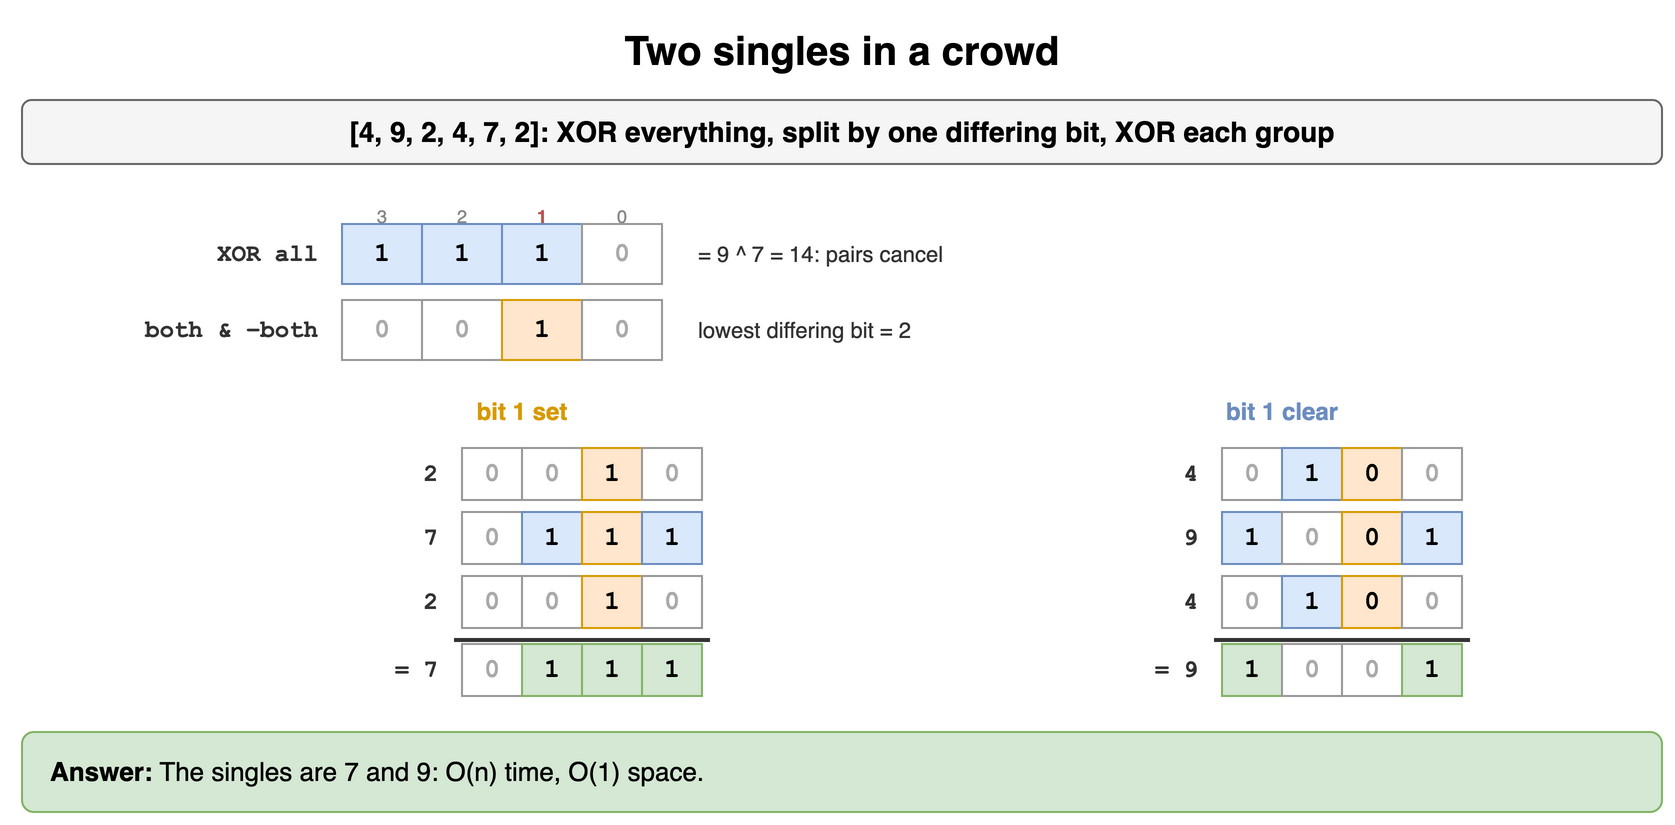

The diagram above was exported from draw.io. Its source (the exported page's mxGraphModel, read from the mxfile embedded in the PNG):
<mxGraphModel dx="900" dy="422" grid="1" gridSize="10" guides="1" tooltips="1" connect="1" arrows="1" fold="1" page="1" pageScale="1" pageWidth="900" pageHeight="422" math="0" shadow="0">
  <root>
    <mxCell id="0" />
    <mxCell id="1" parent="0" />
    <mxCell id="d141" value="Two singles in a crowd" style="text;html=1;align=center;verticalAlign=middle;whiteSpace=wrap;fontSize=20;fontStyle=1;" vertex="1" parent="1">
      <mxGeometry x="40" y="10" width="820" height="30" as="geometry" />
    </mxCell>
    <mxCell id="d142" value="[4, 9, 2, 4, 7, 2]: XOR everything, split by one differing bit, XOR each group" style="rounded=1;whiteSpace=wrap;html=1;fillColor=#f5f5f5;strokeColor=#666666;fontStyle=1;fontSize=14;" vertex="1" parent="1">
      <mxGeometry x="40" y="50" width="820" height="32" as="geometry" />
    </mxCell>
    <mxCell id="d143" value="3" style="text;html=1;whiteSpace=wrap;fontSize=11;align=center;fontSize=9;fontColor=#888888;" vertex="1" parent="1">
      <mxGeometry x="196" y="96" width="48" height="14" as="geometry" />
    </mxCell>
    <mxCell id="d144" value="2" style="text;html=1;whiteSpace=wrap;fontSize=11;align=center;fontSize=9;fontColor=#888888;" vertex="1" parent="1">
      <mxGeometry x="236" y="96" width="48" height="14" as="geometry" />
    </mxCell>
    <mxCell id="d145" value="1" style="text;html=1;whiteSpace=wrap;fontSize=11;align=center;fontSize=9;fontColor=#b85450;fontStyle=1;" vertex="1" parent="1">
      <mxGeometry x="276" y="96" width="48" height="14" as="geometry" />
    </mxCell>
    <mxCell id="d146" value="0" style="text;html=1;whiteSpace=wrap;fontSize=11;align=center;fontSize=9;fontColor=#888888;" vertex="1" parent="1">
      <mxGeometry x="316" y="96" width="48" height="14" as="geometry" />
    </mxCell>
    <mxCell id="d147" value="1" style="rounded=0;whiteSpace=wrap;html=1;fontFamily=Courier New;fontStyle=1;fontSize=13;fillColor=#dae8fc;strokeColor=#6c8ebf;" vertex="1" parent="1">
      <mxGeometry x="200" y="112" width="40" height="30" as="geometry" />
    </mxCell>
    <mxCell id="d148" value="1" style="rounded=0;whiteSpace=wrap;html=1;fontFamily=Courier New;fontStyle=1;fontSize=13;fillColor=#dae8fc;strokeColor=#6c8ebf;" vertex="1" parent="1">
      <mxGeometry x="240" y="112" width="40" height="30" as="geometry" />
    </mxCell>
    <mxCell id="d149" value="1" style="rounded=0;whiteSpace=wrap;html=1;fontFamily=Courier New;fontStyle=1;fontSize=13;fillColor=#dae8fc;strokeColor=#6c8ebf;" vertex="1" parent="1">
      <mxGeometry x="280" y="112" width="40" height="30" as="geometry" />
    </mxCell>
    <mxCell id="d1410" value="0" style="rounded=0;whiteSpace=wrap;html=1;fontFamily=Courier New;fontStyle=1;fontSize=13;fillColor=#ffffff;strokeColor=#999999;fontColor=#aaaaaa;" vertex="1" parent="1">
      <mxGeometry x="320" y="112" width="40" height="30" as="geometry" />
    </mxCell>
    <mxCell id="d1411" value="XOR all" style="text;html=1;whiteSpace=wrap;fontSize=11;align=right;verticalAlign=middle;fontStyle=1;fontSize=12;fontFamily=Courier New;fontColor=#333333;" vertex="1" parent="1">
      <mxGeometry x="60" y="112" width="130" height="30" as="geometry" />
    </mxCell>
    <mxCell id="d1412" value="= 9 ^ 7 = 14: pairs cancel" style="text;html=1;whiteSpace=wrap;fontSize=11;align=left;verticalAlign=middle;fontColor=#333333;" vertex="1" parent="1">
      <mxGeometry x="376" y="112" width="330" height="30" as="geometry" />
    </mxCell>
    <mxCell id="d1413" value="0" style="rounded=0;whiteSpace=wrap;html=1;fontFamily=Courier New;fontStyle=1;fontSize=13;fillColor=#ffffff;strokeColor=#999999;fontColor=#aaaaaa;" vertex="1" parent="1">
      <mxGeometry x="200" y="150" width="40" height="30" as="geometry" />
    </mxCell>
    <mxCell id="d1414" value="0" style="rounded=0;whiteSpace=wrap;html=1;fontFamily=Courier New;fontStyle=1;fontSize=13;fillColor=#ffffff;strokeColor=#999999;fontColor=#aaaaaa;" vertex="1" parent="1">
      <mxGeometry x="240" y="150" width="40" height="30" as="geometry" />
    </mxCell>
    <mxCell id="d1415" value="1" style="rounded=0;whiteSpace=wrap;html=1;fontFamily=Courier New;fontStyle=1;fontSize=13;fillColor=#ffe6cc;strokeColor=#d79b00;" vertex="1" parent="1">
      <mxGeometry x="280" y="150" width="40" height="30" as="geometry" />
    </mxCell>
    <mxCell id="d1416" value="0" style="rounded=0;whiteSpace=wrap;html=1;fontFamily=Courier New;fontStyle=1;fontSize=13;fillColor=#ffffff;strokeColor=#999999;fontColor=#aaaaaa;" vertex="1" parent="1">
      <mxGeometry x="320" y="150" width="40" height="30" as="geometry" />
    </mxCell>
    <mxCell id="d1417" value="both &amp; −both" style="text;html=1;whiteSpace=wrap;fontSize=11;align=right;verticalAlign=middle;fontStyle=1;fontSize=12;fontFamily=Courier New;fontColor=#333333;" vertex="1" parent="1">
      <mxGeometry x="60" y="150" width="130" height="30" as="geometry" />
    </mxCell>
    <mxCell id="d1418" value="lowest differing bit = 2" style="text;html=1;whiteSpace=wrap;fontSize=11;align=left;verticalAlign=middle;fontColor=#333333;" vertex="1" parent="1">
      <mxGeometry x="376" y="150" width="330" height="30" as="geometry" />
    </mxCell>
    <mxCell id="d1419" value="bit 1 set" style="text;html=1;whiteSpace=wrap;fontSize=11;fontStyle=1;fontSize=12;align=center;fontColor=#d79b00;" vertex="1" parent="1">
      <mxGeometry x="140" y="192" width="300" height="18" as="geometry" />
    </mxCell>
    <mxCell id="d1420" value="0" style="rounded=0;whiteSpace=wrap;html=1;fontFamily=Courier New;fontStyle=1;fontSize=13;fillColor=#ffffff;strokeColor=#999999;fontColor=#aaaaaa;" vertex="1" parent="1">
      <mxGeometry x="260" y="224" width="30" height="26" as="geometry" />
    </mxCell>
    <mxCell id="d1421" value="0" style="rounded=0;whiteSpace=wrap;html=1;fontFamily=Courier New;fontStyle=1;fontSize=13;fillColor=#ffffff;strokeColor=#999999;fontColor=#aaaaaa;" vertex="1" parent="1">
      <mxGeometry x="290" y="224" width="30" height="26" as="geometry" />
    </mxCell>
    <mxCell id="d1422" value="1" style="rounded=0;whiteSpace=wrap;html=1;fontFamily=Courier New;fontStyle=1;fontSize=13;fillColor=#ffe6cc;strokeColor=#d79b00;" vertex="1" parent="1">
      <mxGeometry x="320" y="224" width="30" height="26" as="geometry" />
    </mxCell>
    <mxCell id="d1423" value="0" style="rounded=0;whiteSpace=wrap;html=1;fontFamily=Courier New;fontStyle=1;fontSize=13;fillColor=#ffffff;strokeColor=#999999;fontColor=#aaaaaa;" vertex="1" parent="1">
      <mxGeometry x="350" y="224" width="30" height="26" as="geometry" />
    </mxCell>
    <mxCell id="d1424" value="2" style="text;html=1;whiteSpace=wrap;fontSize=11;align=right;verticalAlign=middle;fontStyle=1;fontSize=12;fontFamily=Courier New;fontColor=#333333;" vertex="1" parent="1">
      <mxGeometry x="190" y="224" width="60" height="26" as="geometry" />
    </mxCell>
    <mxCell id="d1425" value="0" style="rounded=0;whiteSpace=wrap;html=1;fontFamily=Courier New;fontStyle=1;fontSize=13;fillColor=#ffffff;strokeColor=#999999;fontColor=#aaaaaa;" vertex="1" parent="1">
      <mxGeometry x="260" y="256" width="30" height="26" as="geometry" />
    </mxCell>
    <mxCell id="d1426" value="1" style="rounded=0;whiteSpace=wrap;html=1;fontFamily=Courier New;fontStyle=1;fontSize=13;fillColor=#dae8fc;strokeColor=#6c8ebf;" vertex="1" parent="1">
      <mxGeometry x="290" y="256" width="30" height="26" as="geometry" />
    </mxCell>
    <mxCell id="d1427" value="1" style="rounded=0;whiteSpace=wrap;html=1;fontFamily=Courier New;fontStyle=1;fontSize=13;fillColor=#ffe6cc;strokeColor=#d79b00;" vertex="1" parent="1">
      <mxGeometry x="320" y="256" width="30" height="26" as="geometry" />
    </mxCell>
    <mxCell id="d1428" value="1" style="rounded=0;whiteSpace=wrap;html=1;fontFamily=Courier New;fontStyle=1;fontSize=13;fillColor=#dae8fc;strokeColor=#6c8ebf;" vertex="1" parent="1">
      <mxGeometry x="350" y="256" width="30" height="26" as="geometry" />
    </mxCell>
    <mxCell id="d1429" value="7" style="text;html=1;whiteSpace=wrap;fontSize=11;align=right;verticalAlign=middle;fontStyle=1;fontSize=12;fontFamily=Courier New;fontColor=#333333;" vertex="1" parent="1">
      <mxGeometry x="190" y="256" width="60" height="26" as="geometry" />
    </mxCell>
    <mxCell id="d1430" value="0" style="rounded=0;whiteSpace=wrap;html=1;fontFamily=Courier New;fontStyle=1;fontSize=13;fillColor=#ffffff;strokeColor=#999999;fontColor=#aaaaaa;" vertex="1" parent="1">
      <mxGeometry x="260" y="288" width="30" height="26" as="geometry" />
    </mxCell>
    <mxCell id="d1431" value="0" style="rounded=0;whiteSpace=wrap;html=1;fontFamily=Courier New;fontStyle=1;fontSize=13;fillColor=#ffffff;strokeColor=#999999;fontColor=#aaaaaa;" vertex="1" parent="1">
      <mxGeometry x="290" y="288" width="30" height="26" as="geometry" />
    </mxCell>
    <mxCell id="d1432" value="1" style="rounded=0;whiteSpace=wrap;html=1;fontFamily=Courier New;fontStyle=1;fontSize=13;fillColor=#ffe6cc;strokeColor=#d79b00;" vertex="1" parent="1">
      <mxGeometry x="320" y="288" width="30" height="26" as="geometry" />
    </mxCell>
    <mxCell id="d1433" value="0" style="rounded=0;whiteSpace=wrap;html=1;fontFamily=Courier New;fontStyle=1;fontSize=13;fillColor=#ffffff;strokeColor=#999999;fontColor=#aaaaaa;" vertex="1" parent="1">
      <mxGeometry x="350" y="288" width="30" height="26" as="geometry" />
    </mxCell>
    <mxCell id="d1434" value="2" style="text;html=1;whiteSpace=wrap;fontSize=11;align=right;verticalAlign=middle;fontStyle=1;fontSize=12;fontFamily=Courier New;fontColor=#333333;" vertex="1" parent="1">
      <mxGeometry x="190" y="288" width="60" height="26" as="geometry" />
    </mxCell>
    <mxCell id="d1435" value="" style="rounded=0;html=1;fillColor=#333333;strokeColor=none;" vertex="1" parent="1">
      <mxGeometry x="256" y="319" width="128" height="2" as="geometry" />
    </mxCell>
    <mxCell id="d1436" value="0" style="rounded=0;whiteSpace=wrap;html=1;fontFamily=Courier New;fontStyle=1;fontSize=13;fillColor=#ffffff;strokeColor=#999999;fontColor=#aaaaaa;" vertex="1" parent="1">
      <mxGeometry x="260" y="322" width="30" height="26" as="geometry" />
    </mxCell>
    <mxCell id="d1437" value="1" style="rounded=0;whiteSpace=wrap;html=1;fontFamily=Courier New;fontStyle=1;fontSize=13;fillColor=#d5e8d4;strokeColor=#82b366;" vertex="1" parent="1">
      <mxGeometry x="290" y="322" width="30" height="26" as="geometry" />
    </mxCell>
    <mxCell id="d1438" value="1" style="rounded=0;whiteSpace=wrap;html=1;fontFamily=Courier New;fontStyle=1;fontSize=13;fillColor=#d5e8d4;strokeColor=#82b366;" vertex="1" parent="1">
      <mxGeometry x="320" y="322" width="30" height="26" as="geometry" />
    </mxCell>
    <mxCell id="d1439" value="1" style="rounded=0;whiteSpace=wrap;html=1;fontFamily=Courier New;fontStyle=1;fontSize=13;fillColor=#d5e8d4;strokeColor=#82b366;" vertex="1" parent="1">
      <mxGeometry x="350" y="322" width="30" height="26" as="geometry" />
    </mxCell>
    <mxCell id="d1440" value="= 7" style="text;html=1;whiteSpace=wrap;fontSize=11;align=right;verticalAlign=middle;fontStyle=1;fontSize=12;fontFamily=Courier New;fontColor=#333333;" vertex="1" parent="1">
      <mxGeometry x="190" y="322" width="60" height="26" as="geometry" />
    </mxCell>
    <mxCell id="d1441" value="bit 1 clear" style="text;html=1;whiteSpace=wrap;fontSize=11;fontStyle=1;fontSize=12;align=center;fontColor=#6c8ebf;" vertex="1" parent="1">
      <mxGeometry x="520" y="192" width="300" height="18" as="geometry" />
    </mxCell>
    <mxCell id="d1442" value="0" style="rounded=0;whiteSpace=wrap;html=1;fontFamily=Courier New;fontStyle=1;fontSize=13;fillColor=#ffffff;strokeColor=#999999;fontColor=#aaaaaa;" vertex="1" parent="1">
      <mxGeometry x="640" y="224" width="30" height="26" as="geometry" />
    </mxCell>
    <mxCell id="d1443" value="1" style="rounded=0;whiteSpace=wrap;html=1;fontFamily=Courier New;fontStyle=1;fontSize=13;fillColor=#dae8fc;strokeColor=#6c8ebf;" vertex="1" parent="1">
      <mxGeometry x="670" y="224" width="30" height="26" as="geometry" />
    </mxCell>
    <mxCell id="d1444" value="0" style="rounded=0;whiteSpace=wrap;html=1;fontFamily=Courier New;fontStyle=1;fontSize=13;fillColor=#ffe6cc;strokeColor=#d79b00;" vertex="1" parent="1">
      <mxGeometry x="700" y="224" width="30" height="26" as="geometry" />
    </mxCell>
    <mxCell id="d1445" value="0" style="rounded=0;whiteSpace=wrap;html=1;fontFamily=Courier New;fontStyle=1;fontSize=13;fillColor=#ffffff;strokeColor=#999999;fontColor=#aaaaaa;" vertex="1" parent="1">
      <mxGeometry x="730" y="224" width="30" height="26" as="geometry" />
    </mxCell>
    <mxCell id="d1446" value="4" style="text;html=1;whiteSpace=wrap;fontSize=11;align=right;verticalAlign=middle;fontStyle=1;fontSize=12;fontFamily=Courier New;fontColor=#333333;" vertex="1" parent="1">
      <mxGeometry x="570" y="224" width="60" height="26" as="geometry" />
    </mxCell>
    <mxCell id="d1447" value="1" style="rounded=0;whiteSpace=wrap;html=1;fontFamily=Courier New;fontStyle=1;fontSize=13;fillColor=#dae8fc;strokeColor=#6c8ebf;" vertex="1" parent="1">
      <mxGeometry x="640" y="256" width="30" height="26" as="geometry" />
    </mxCell>
    <mxCell id="d1448" value="0" style="rounded=0;whiteSpace=wrap;html=1;fontFamily=Courier New;fontStyle=1;fontSize=13;fillColor=#ffffff;strokeColor=#999999;fontColor=#aaaaaa;" vertex="1" parent="1">
      <mxGeometry x="670" y="256" width="30" height="26" as="geometry" />
    </mxCell>
    <mxCell id="d1449" value="0" style="rounded=0;whiteSpace=wrap;html=1;fontFamily=Courier New;fontStyle=1;fontSize=13;fillColor=#ffe6cc;strokeColor=#d79b00;" vertex="1" parent="1">
      <mxGeometry x="700" y="256" width="30" height="26" as="geometry" />
    </mxCell>
    <mxCell id="d1450" value="1" style="rounded=0;whiteSpace=wrap;html=1;fontFamily=Courier New;fontStyle=1;fontSize=13;fillColor=#dae8fc;strokeColor=#6c8ebf;" vertex="1" parent="1">
      <mxGeometry x="730" y="256" width="30" height="26" as="geometry" />
    </mxCell>
    <mxCell id="d1451" value="9" style="text;html=1;whiteSpace=wrap;fontSize=11;align=right;verticalAlign=middle;fontStyle=1;fontSize=12;fontFamily=Courier New;fontColor=#333333;" vertex="1" parent="1">
      <mxGeometry x="570" y="256" width="60" height="26" as="geometry" />
    </mxCell>
    <mxCell id="d1452" value="0" style="rounded=0;whiteSpace=wrap;html=1;fontFamily=Courier New;fontStyle=1;fontSize=13;fillColor=#ffffff;strokeColor=#999999;fontColor=#aaaaaa;" vertex="1" parent="1">
      <mxGeometry x="640" y="288" width="30" height="26" as="geometry" />
    </mxCell>
    <mxCell id="d1453" value="1" style="rounded=0;whiteSpace=wrap;html=1;fontFamily=Courier New;fontStyle=1;fontSize=13;fillColor=#dae8fc;strokeColor=#6c8ebf;" vertex="1" parent="1">
      <mxGeometry x="670" y="288" width="30" height="26" as="geometry" />
    </mxCell>
    <mxCell id="d1454" value="0" style="rounded=0;whiteSpace=wrap;html=1;fontFamily=Courier New;fontStyle=1;fontSize=13;fillColor=#ffe6cc;strokeColor=#d79b00;" vertex="1" parent="1">
      <mxGeometry x="700" y="288" width="30" height="26" as="geometry" />
    </mxCell>
    <mxCell id="d1455" value="0" style="rounded=0;whiteSpace=wrap;html=1;fontFamily=Courier New;fontStyle=1;fontSize=13;fillColor=#ffffff;strokeColor=#999999;fontColor=#aaaaaa;" vertex="1" parent="1">
      <mxGeometry x="730" y="288" width="30" height="26" as="geometry" />
    </mxCell>
    <mxCell id="d1456" value="4" style="text;html=1;whiteSpace=wrap;fontSize=11;align=right;verticalAlign=middle;fontStyle=1;fontSize=12;fontFamily=Courier New;fontColor=#333333;" vertex="1" parent="1">
      <mxGeometry x="570" y="288" width="60" height="26" as="geometry" />
    </mxCell>
    <mxCell id="d1457" value="" style="rounded=0;html=1;fillColor=#333333;strokeColor=none;" vertex="1" parent="1">
      <mxGeometry x="636" y="319" width="128" height="2" as="geometry" />
    </mxCell>
    <mxCell id="d1458" value="1" style="rounded=0;whiteSpace=wrap;html=1;fontFamily=Courier New;fontStyle=1;fontSize=13;fillColor=#d5e8d4;strokeColor=#82b366;" vertex="1" parent="1">
      <mxGeometry x="640" y="322" width="30" height="26" as="geometry" />
    </mxCell>
    <mxCell id="d1459" value="0" style="rounded=0;whiteSpace=wrap;html=1;fontFamily=Courier New;fontStyle=1;fontSize=13;fillColor=#ffffff;strokeColor=#999999;fontColor=#aaaaaa;" vertex="1" parent="1">
      <mxGeometry x="670" y="322" width="30" height="26" as="geometry" />
    </mxCell>
    <mxCell id="d1460" value="0" style="rounded=0;whiteSpace=wrap;html=1;fontFamily=Courier New;fontStyle=1;fontSize=13;fillColor=#ffffff;strokeColor=#999999;fontColor=#aaaaaa;" vertex="1" parent="1">
      <mxGeometry x="700" y="322" width="30" height="26" as="geometry" />
    </mxCell>
    <mxCell id="d1461" value="1" style="rounded=0;whiteSpace=wrap;html=1;fontFamily=Courier New;fontStyle=1;fontSize=13;fillColor=#d5e8d4;strokeColor=#82b366;" vertex="1" parent="1">
      <mxGeometry x="730" y="322" width="30" height="26" as="geometry" />
    </mxCell>
    <mxCell id="d1462" value="= 9" style="text;html=1;whiteSpace=wrap;fontSize=11;align=right;verticalAlign=middle;fontStyle=1;fontSize=12;fontFamily=Courier New;fontColor=#333333;" vertex="1" parent="1">
      <mxGeometry x="570" y="322" width="60" height="26" as="geometry" />
    </mxCell>
    <mxCell id="d1463" value="&lt;b&gt;Answer:&lt;/b&gt; The singles are 7 and 9: O(n) time, O(1) space." style="rounded=1;whiteSpace=wrap;html=1;fillColor=#d5e8d4;strokeColor=#82b366;fontSize=13;align=left;spacingLeft=12;" vertex="1" parent="1">
      <mxGeometry x="40" y="366" width="820" height="40" as="geometry" />
    </mxCell>
  </root>
</mxGraphModel>